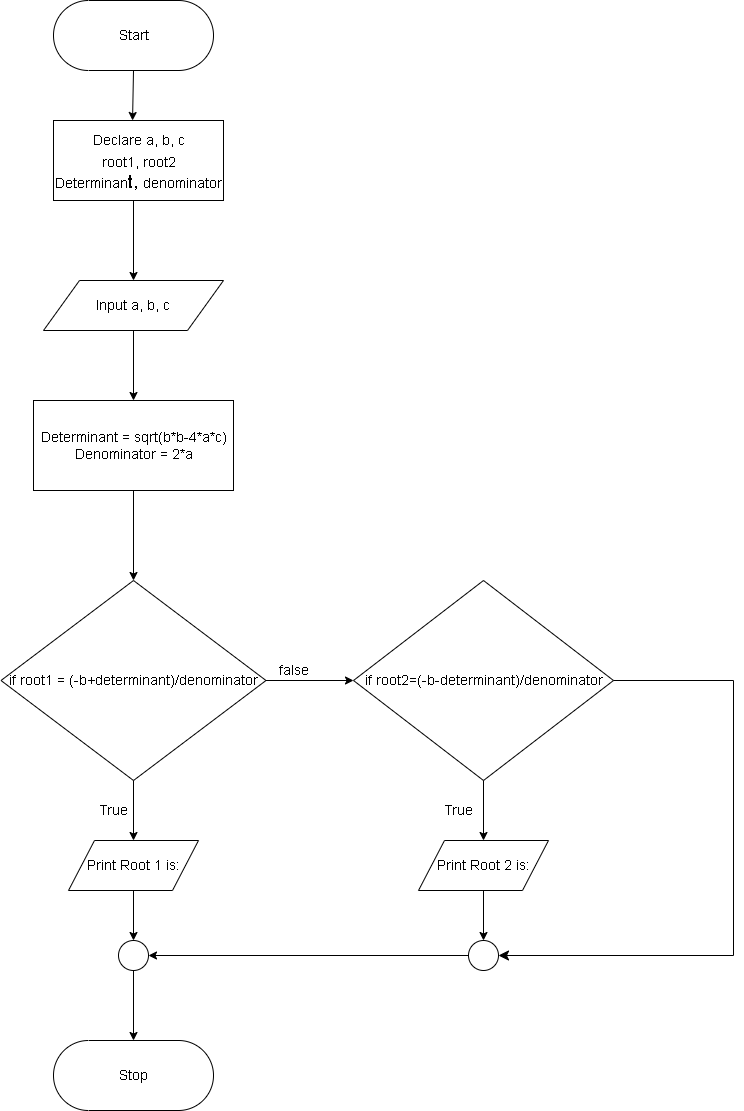

The diagram above was exported from draw.io. Its source (the exported page's mxGraphModel, read from the mxfile embedded in the PNG):
<mxGraphModel dx="1284" dy="518" grid="1" gridSize="10" guides="1" tooltips="1" connect="1" arrows="1" fold="1" page="1" pageScale="1" pageWidth="1654" pageHeight="2336" math="0" shadow="0">
  <root>
    <mxCell id="0" />
    <mxCell id="1" parent="0" />
    <mxCell id="14" value="&lt;font style=&quot;font-size: 14px;&quot;&gt;Start&lt;/font&gt;" style="html=1;dashed=0;whitespace=wrap;shape=mxgraph.dfd.start" vertex="1" parent="1">
      <mxGeometry x="280" y="40" width="160" height="70" as="geometry" />
    </mxCell>
    <mxCell id="15" value="" style="endArrow=classic;html=1;fontSize=18;exitX=0.5;exitY=0.5;exitDx=0;exitDy=35;exitPerimeter=0;entryX=0.465;entryY=0;entryDx=0;entryDy=0;entryPerimeter=0;" edge="1" parent="1" source="14" target="17">
      <mxGeometry width="50" height="50" relative="1" as="geometry">
        <mxPoint x="390" y="270" as="sourcePoint" />
        <mxPoint x="360" y="150" as="targetPoint" />
      </mxGeometry>
    </mxCell>
    <mxCell id="17" value="&lt;font style=&quot;font-size: 14px;&quot;&gt;Declare a, b, c&lt;br&gt;root1, root2&lt;br&gt;Determinan&lt;/font&gt;t, &lt;font style=&quot;font-size: 14px;&quot;&gt;denominator&lt;/font&gt;" style="html=1;dashed=0;whitespace=wrap;fontSize=18;" vertex="1" parent="1">
      <mxGeometry x="280" y="160" width="170" height="80" as="geometry" />
    </mxCell>
    <mxCell id="18" value="" style="endArrow=classic;html=1;fontSize=14;" edge="1" parent="1">
      <mxGeometry width="50" height="50" relative="1" as="geometry">
        <mxPoint x="360" y="240" as="sourcePoint" />
        <mxPoint x="360" y="320" as="targetPoint" />
      </mxGeometry>
    </mxCell>
    <mxCell id="19" value="Input a, b, c" style="shape=parallelogram;perimeter=parallelogramPerimeter;whiteSpace=wrap;html=1;dashed=0;fontSize=14;" vertex="1" parent="1">
      <mxGeometry x="270" y="320" width="180" height="50" as="geometry" />
    </mxCell>
    <mxCell id="20" value="" style="endArrow=classic;html=1;fontSize=14;exitX=0.5;exitY=1;exitDx=0;exitDy=0;" edge="1" parent="1" source="19">
      <mxGeometry width="50" height="50" relative="1" as="geometry">
        <mxPoint x="390" y="460" as="sourcePoint" />
        <mxPoint x="360" y="440" as="targetPoint" />
      </mxGeometry>
    </mxCell>
    <mxCell id="21" value="Determinant = sqrt(b*b-4*a*c)&lt;br&gt;Denominator = 2*a" style="html=1;dashed=0;whitespace=wrap;fontSize=14;" vertex="1" parent="1">
      <mxGeometry x="260" y="440" width="200" height="90" as="geometry" />
    </mxCell>
    <mxCell id="22" value="" style="endArrow=classic;html=1;fontSize=14;exitX=0.5;exitY=1;exitDx=0;exitDy=0;entryX=0.5;entryY=0;entryDx=0;entryDy=0;" edge="1" parent="1" source="21" target="23">
      <mxGeometry width="50" height="50" relative="1" as="geometry">
        <mxPoint x="390" y="690" as="sourcePoint" />
        <mxPoint x="360" y="610" as="targetPoint" />
      </mxGeometry>
    </mxCell>
    <mxCell id="23" value="if root1 = (-b+determinant)/denominator" style="shape=rhombus;html=1;dashed=0;whitespace=wrap;perimeter=rhombusPerimeter;fontSize=14;" vertex="1" parent="1">
      <mxGeometry x="227.5" y="620" width="265" height="200" as="geometry" />
    </mxCell>
    <mxCell id="26" value="" style="endArrow=classic;html=1;fontSize=14;exitX=1;exitY=0.5;exitDx=0;exitDy=0;" edge="1" parent="1" source="23">
      <mxGeometry width="50" height="50" relative="1" as="geometry">
        <mxPoint x="370" y="710" as="sourcePoint" />
        <mxPoint x="580" y="720" as="targetPoint" />
      </mxGeometry>
    </mxCell>
    <mxCell id="27" value="false" style="text;html=1;align=center;verticalAlign=middle;resizable=0;points=[];autosize=1;strokeColor=none;fillColor=none;fontSize=14;" vertex="1" parent="1">
      <mxGeometry x="495" y="695" width="50" height="30" as="geometry" />
    </mxCell>
    <mxCell id="28" value="if root2=(-b-determinant)/denominator" style="shape=rhombus;html=1;dashed=0;whitespace=wrap;perimeter=rhombusPerimeter;fontSize=14;" vertex="1" parent="1">
      <mxGeometry x="580" y="620" width="260" height="200" as="geometry" />
    </mxCell>
    <mxCell id="30" value="" style="endArrow=classic;html=1;fontSize=14;entryX=0.5;entryY=0;entryDx=0;entryDy=0;" edge="1" parent="1" target="33">
      <mxGeometry width="50" height="50" relative="1" as="geometry">
        <mxPoint x="360" y="1000" as="sourcePoint" />
        <mxPoint x="360" y="910" as="targetPoint" />
      </mxGeometry>
    </mxCell>
    <mxCell id="31" value="" style="endArrow=classic;html=1;fontSize=14;entryX=0.5;entryY=0;entryDx=0;entryDy=0;" edge="1" parent="1" target="32">
      <mxGeometry width="50" height="50" relative="1" as="geometry">
        <mxPoint x="710" y="1000" as="sourcePoint" />
        <mxPoint x="710" y="900" as="targetPoint" />
      </mxGeometry>
    </mxCell>
    <mxCell id="32" value="" style="shape=ellipse;html=1;dashed=0;whitespace=wrap;perimeter=ellipsePerimeter;fontSize=14;" vertex="1" parent="1">
      <mxGeometry x="695" y="980" width="30" height="30" as="geometry" />
    </mxCell>
    <mxCell id="33" value="" style="shape=ellipse;html=1;dashed=0;whitespace=wrap;aspect=fixed;perimeter=ellipsePerimeter;fontSize=14;" vertex="1" parent="1">
      <mxGeometry x="345" y="980" width="30" height="30" as="geometry" />
    </mxCell>
    <mxCell id="34" value="" style="endArrow=classic;html=1;fontSize=14;exitX=0;exitY=0.5;exitDx=0;exitDy=0;entryX=1;entryY=0.5;entryDx=0;entryDy=0;" edge="1" parent="1" source="32" target="33">
      <mxGeometry width="50" height="50" relative="1" as="geometry">
        <mxPoint x="520" y="880" as="sourcePoint" />
        <mxPoint x="570" y="830" as="targetPoint" />
      </mxGeometry>
    </mxCell>
    <mxCell id="35" value="" style="endArrow=classic;html=1;fontSize=14;exitX=0.5;exitY=1;exitDx=0;exitDy=0;entryX=0.5;entryY=0;entryDx=0;entryDy=0;entryPerimeter=0;" edge="1" parent="1" source="33" target="36">
      <mxGeometry width="50" height="50" relative="1" as="geometry">
        <mxPoint x="520" y="880" as="sourcePoint" />
        <mxPoint x="360" y="1040" as="targetPoint" />
      </mxGeometry>
    </mxCell>
    <mxCell id="36" value="Stop" style="html=1;dashed=0;whitespace=wrap;shape=mxgraph.dfd.start;fontSize=14;" vertex="1" parent="1">
      <mxGeometry x="280" y="1080" width="160" height="70" as="geometry" />
    </mxCell>
    <mxCell id="39" value="Print Root 1 is:" style="shape=parallelogram;perimeter=parallelogramPerimeter;whiteSpace=wrap;html=1;dashed=0;fontSize=14;" vertex="1" parent="1">
      <mxGeometry x="295" y="880" width="130" height="50" as="geometry" />
    </mxCell>
    <mxCell id="40" value="Print Root 2 is:" style="shape=parallelogram;perimeter=parallelogramPerimeter;whiteSpace=wrap;html=1;dashed=0;fontSize=14;" vertex="1" parent="1">
      <mxGeometry x="645" y="880" width="130" height="50" as="geometry" />
    </mxCell>
    <mxCell id="41" value="" style="endArrow=classic;html=1;fontSize=14;exitX=0.5;exitY=1;exitDx=0;exitDy=0;" edge="1" parent="1" source="23">
      <mxGeometry width="50" height="50" relative="1" as="geometry">
        <mxPoint x="520" y="880" as="sourcePoint" />
        <mxPoint x="360" y="880" as="targetPoint" />
      </mxGeometry>
    </mxCell>
    <mxCell id="42" value="" style="endArrow=classic;html=1;fontSize=14;exitX=0.5;exitY=1;exitDx=0;exitDy=0;entryX=0.5;entryY=0;entryDx=0;entryDy=0;" edge="1" parent="1" source="28" target="40">
      <mxGeometry width="50" height="50" relative="1" as="geometry">
        <mxPoint x="520" y="870" as="sourcePoint" />
        <mxPoint x="570" y="820" as="targetPoint" />
      </mxGeometry>
    </mxCell>
    <mxCell id="43" value="" style="endArrow=classic;html=1;fontSize=14;exitX=0.5;exitY=1;exitDx=0;exitDy=0;entryX=0.5;entryY=0;entryDx=0;entryDy=0;" edge="1" parent="1" source="39" target="33">
      <mxGeometry width="50" height="50" relative="1" as="geometry">
        <mxPoint x="520" y="1030" as="sourcePoint" />
        <mxPoint x="570" y="980" as="targetPoint" />
      </mxGeometry>
    </mxCell>
    <mxCell id="44" value="" style="endArrow=classic;html=1;fontSize=14;exitX=0.5;exitY=1;exitDx=0;exitDy=0;entryX=0.5;entryY=0;entryDx=0;entryDy=0;" edge="1" parent="1" source="40" target="32">
      <mxGeometry width="50" height="50" relative="1" as="geometry">
        <mxPoint x="480" y="1030" as="sourcePoint" />
        <mxPoint x="530" y="980" as="targetPoint" />
      </mxGeometry>
    </mxCell>
    <mxCell id="45" value="True" style="text;html=1;align=center;verticalAlign=middle;resizable=0;points=[];autosize=1;strokeColor=none;fillColor=none;fontSize=14;" vertex="1" parent="1">
      <mxGeometry x="315" y="835" width="50" height="30" as="geometry" />
    </mxCell>
    <mxCell id="46" value="True" style="text;html=1;align=center;verticalAlign=middle;resizable=0;points=[];autosize=1;strokeColor=none;fillColor=none;fontSize=14;" vertex="1" parent="1">
      <mxGeometry x="660" y="835" width="50" height="30" as="geometry" />
    </mxCell>
    <mxCell id="47" value="" style="edgeStyle=segmentEdgeStyle;endArrow=classic;html=1;curved=0;rounded=0;endSize=8;startSize=8;fontSize=14;exitX=1;exitY=0.5;exitDx=0;exitDy=0;entryX=1;entryY=0.5;entryDx=0;entryDy=0;" edge="1" parent="1" source="28" target="32">
      <mxGeometry width="50" height="50" relative="1" as="geometry">
        <mxPoint x="850" y="720" as="sourcePoint" />
        <mxPoint x="880" y="1000" as="targetPoint" />
        <Array as="points">
          <mxPoint x="960" y="720" />
          <mxPoint x="960" y="995" />
        </Array>
      </mxGeometry>
    </mxCell>
  </root>
</mxGraphModel>